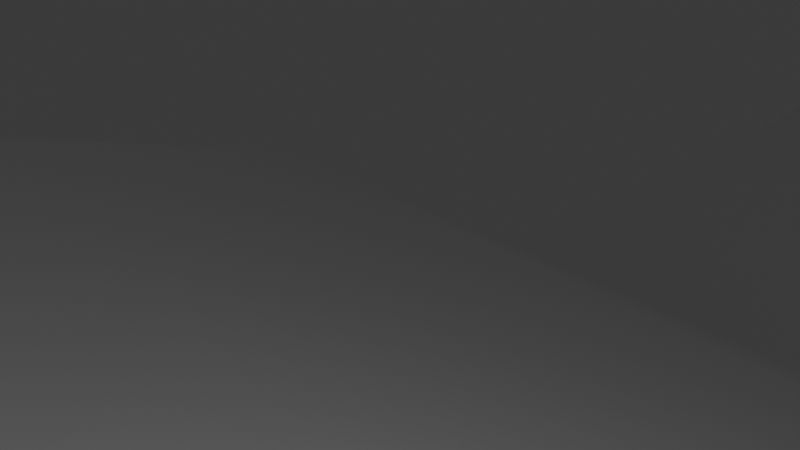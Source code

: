 # Source: car.blend  (saved by Blender 5.0.119; exported with 4.5.12 LTS)
import bpy
from mathutils import Matrix  # noqa: F401  (used for matrix-valued properties, if any)

bpy.ops.wm.read_factory_settings(use_empty=True)
scene = bpy.context.scene
scene.name = 'Scene'

# ---- collections
col_collection = bpy.data.collections.new('Collection'); scene.collection.children.link(col_collection)

# ---- materials (node trees are filled in below, after node groups)
mat_mat0 = bpy.data.materials.new('mat0')
mat_mat0.diffuse_color = (0.9538, 0.9538, 0.9538, 1.0)

# ---- material node trees
mat_mat0.use_nodes = True; mat_mat0.node_tree.nodes.clear()
_N = mat_mat0.node_tree.nodes; _L = mat_mat0.node_tree.links
n0 = _N.new('ShaderNodeBsdfPrincipled'); n0.name = 'Principled BSDF'; n0.location = (-200, 100)
n0.inputs[0].default_value = (0.9538, 0.9538, 0.9538, 1.0)
n0.inputs[2].default_value = 1.0
n0.inputs[3].default_value = 1.0
n0.inputs[13].default_value = 0.9538
n0.inputs[27].default_value = (0.0, 0.0, 0.0, 1.0)
n1 = _N.new('ShaderNodeOutputMaterial'); n1.name = 'Material Output'; n1.location = (200, 100)
_L.new(n0.outputs[0], n1.inputs[0])
n1.is_active_output = True

# ---- world
world_world = bpy.data.worlds.new('World'); scene.world = world_world
world_world.use_nodes = True; world_world.node_tree.nodes.clear()
_N = world_world.node_tree.nodes; _L = world_world.node_tree.links
n0 = _N.new('ShaderNodeOutputWorld'); n0.name = 'World Output'; n0.location = (200, 100)
n1 = _N.new('ShaderNodeBackground'); n1.name = 'Background'; n1.location = (-200, 100)
n1.inputs[0].default_value = (0.05088, 0.05088, 0.05088, 1.0)
_L.new(n1.outputs[0], n0.inputs[0])
n0.is_active_output = True
world_world.color = (0.05088, 0.05088, 0.05088)
world_world.sun_shadow_jitter_overblur = 0.0

# ---- cameras
cam_camera = bpy.data.cameras.new('Camera')
cam_camera.clip_end = 100.0
cam_camera.ortho_scale = 7.314

# ---- lights
light_light = bpy.data.lights.new('Light', 'POINT')
light_light.energy = 1000.0
light_light.shadow_soft_size = 0.1

# ---- meshes
me_imagetostl_mesh0 = bpy.data.meshes.new('imagetostl_mesh0')
me_imagetostl_mesh0.from_pydata([(-0.31, 0.2586, 0.7107), (0.4559, 0.2586, 0.7107), (0.4559, 0.0, 1.039), (-0.31, 0.2586, 0.7107), (-0.31, 0.0, 1.039), (0.4559, 0.07915, 1.039), (0.4559, 0.3377, 0.7107), (-0.31, 0.3377, 0.7107), (-0.31, 0.3377, 0.7107), (-0.31, 0.07915, 1.039), (-0.31, 0.0, 1.039), (0.4559, 0.0, 1.039), (0.4559, 0.07915, 1.039), (-0.31, 0.07915, 1.039), (0.4559, 0.2586, 0.7107), (0.4559, 0.3377, 0.7107), (0.4559, 0.07915, 1.039), (0.4559, 0.0, 1.039), (0.4559, 0.0, -0.275), (-0.31, 0.0, -0.275), (-0.31, 0.07915, -0.275), (0.4559, 0.07915, -0.275), (-0.31, 0.09538, 0.05355), (-0.31, 0.1745, 0.05355), (-0.31, 0.07915, -0.275), (-0.31, 0.0, -0.275), (-0.31, 0.1486, 0.2178), (0.4559, 0.1486, 0.2178), (0.4559, 0.2539, 0.3821), (-0.31, 0.1486, 0.2178), (0.4559, 0.2539, 0.3821), (-0.31, 0.2539, 0.3821), (0.4559, 0.2278, 0.2178), (-0.31, 0.2278, 0.2178), (-0.31, 0.3331, 0.3821), (-0.31, 0.3331, 0.3821), (0.4559, 0.3331, 0.3821), (0.4559, 0.2539, 0.3821), (0.4559, 0.1486, 0.2178), (0.4559, 0.2278, 0.2178), (0.4559, 0.3331, 0.3821), (-0.31, 0.2539, 0.3821), (-0.31, 0.2586, 0.7107), (-0.31, 0.3377, 0.7107), (-0.31, 0.3331, 0.3821), (-0.31, 0.2539, 0.3821), (0.4559, 0.2539, 0.3821), (0.4559, 0.2586, 0.7107), (-0.31, 0.2586, 0.7107), (0.4559, 0.3331, 0.3821), (-0.31, 0.3331, 0.3821), (-0.31, 0.3377, 0.7107), (0.4559, 0.3331, 0.3821), (-0.31, 0.3377, 0.7107), (0.4559, 0.3377, 0.7107), (-0.31, 0.0, 1.039), (-0.31, 0.07915, 1.039), (-0.31, 0.1486, 0.2178), (-0.31, 0.2278, 0.2178), (-0.31, 0.0, -0.275), (0.4559, 0.0, -0.275), (0.4559, 0.09538, 0.05355), (-0.31, 0.09538, 0.05355), (0.4559, 0.07915, -0.275), (-0.31, 0.07915, -0.275), (-0.31, 0.1745, 0.05355), (0.4559, 0.1745, 0.05355), (0.4559, 0.09538, 0.05355), (0.4559, 0.0, -0.275), (0.4559, 0.07915, -0.275), (0.4559, 0.1745, 0.05355), (-0.31, 0.09538, 0.05355), (0.4559, 0.09538, 0.05355), (0.4559, 0.1486, 0.2178), (-0.31, 0.1486, 0.2178), (0.4559, 0.1745, 0.05355), (-0.31, 0.1745, 0.05355), (-0.31, 0.2278, 0.2178), (0.4559, 0.2278, 0.2178)], [], [(0, 1, 2), (3, 2, 4), (5, 6, 7), (5, 8, 9), (10, 11, 12), (10, 12, 13), (14, 15, 16), (14, 16, 17), (18, 19, 20), (18, 20, 21), (22, 23, 24), (22, 24, 25), (26, 27, 28), (29, 30, 31), (32, 33, 34), (32, 35, 36), (37, 38, 39), (37, 39, 40), (41, 42, 43), (41, 43, 44), (45, 46, 47), (45, 47, 48), (49, 50, 51), (52, 53, 54), (37, 40, 15), (37, 15, 14), (42, 55, 56), (42, 56, 43), (57, 58, 23), (57, 23, 22), (59, 60, 61), (59, 61, 62), (63, 64, 65), (63, 65, 66), (67, 68, 69), (67, 69, 70), (71, 72, 73), (71, 73, 74), (75, 76, 77), (75, 77, 78), (38, 67, 70), (38, 70, 39), (41, 44, 58), (41, 58, 57)])
me_imagetostl_mesh0.materials.append(mat_mat0)
me_imagetostl_mesh0.update()
me_imagetostl_mesh0.normals_split_custom_set([tuple(v) for v in zip(*[iter([2.379e-05, -0.9472, -0.3206, 8.771e-08, -0.9472, -0.3206, 9.305e-08, -0.7858, -0.6184, 1.925e-05, -0.9472, -0.3206, 0.0, -0.7858, -0.6184, 0.0, -0.7858, -0.6184, 9.305e-08, 0.7858, 0.6184, -1.596e-05, 0.9472, 0.3206, -2.559e-05, 0.9472, 0.3206, 0.0, 0.7858, 0.6184, -1.135e-05, 0.9472, 0.3206, 0.0, 0.7858, 0.6184, 0.0, 0.0, 1.0, 0.0, 0.0, 1.0, 0.0, 0.0, 1.0, 0.0, 0.0, 1.0, 0.0, 0.0, 1.0, 0.0, 0.0, 1.0, 1.0, 0.0, 0.0, 1.0, 0.0, 0.0, 1.0, 0.0, 0.0, 1.0, 0.0, 0.0, 1.0, 0.0, 0.0, 1.0, 0.0, 0.0, 0.0, 0.0, -1.0, 0.0, 0.0, -1.0, 0.0, 0.0, -1.0, 0.0, 0.0, -1.0, 0.0, 0.0, -1.0, 0.0, 0.0, -1.0, -1.0, 5.73e-07, 0.0, -1.0, 5.73e-07, 0.0, -1.0, 5.73e-07, 0.0, -1.0, 0.0, 0.0, -1.0, 0.0, 0.0, -1.0, 0.0, 0.0, 9.305e-06, -0.904, 0.4276, -6.107e-06, -0.904, 0.4276, -5.022e-06, -0.9576, 0.2881, -7.274e-06, -0.904, 0.4276, 9.412e-06, -0.9576, 0.2881, 0.0, -0.9576, 0.2881, 4.389e-06, 0.904, -0.4276, 0.0, 0.904, -0.4276, -1.561e-05, 0.9576, -0.2881, -2.347e-06, 0.904, -0.4276, 1.996e-05, 0.9576, -0.2881, -1.31e-05, 0.9576, -0.2881, 1.0, -1.011e-07, 0.0, 1.0, -1.011e-07, 0.0, 1.0, -1.011e-07, 0.0, 1.0, 0.0, 0.0, 1.0, 0.0, 0.0, 1.0, 0.0, 0.0, -1.0, -2.977e-07, 0.0, -1.0, -2.977e-07, 0.0, -1.0, -2.977e-07, 0.0, -1.0, 0.0, 0.0, -1.0, 0.0, 0.0, -1.0, 0.0, 0.0, 1.727e-05, -0.9577, 0.2879, 0.0, -0.9577, 0.2879, -2.64e-05, -0.9473, -0.3204, 3.147e-05, -0.9577, 0.2879, -2.099e-05, -0.9473, -0.3204, 0.0, -0.9473, -0.3204, 2.221e-05, 0.9577, -0.2879, 1.31e-05, 0.9577, -0.2879, 1.142e-05, 0.9473, 0.3204, -9.373e-06, 0.9577, -0.2879, -2.701e-05, 0.9473, 0.3204, -1.595e-05, 0.9473, 0.3204, 1.0, 0.0, 0.0, 1.0, 0.0, 0.0, 1.0, 0.0, 0.0, 1.0, 2.021e-07, 0.0, 1.0, 2.021e-07, 0.0, 1.0, 2.021e-07, 0.0, -1.0, 0.0, 0.0, -1.0, 0.0, 0.0, -1.0, 0.0, 0.0, -1.0, 5.729e-07, 0.0, -1.0, 5.729e-07, 0.0, -1.0, 5.729e-07, 0.0, -1.0, 0.0, 0.0, -1.0, 0.0, 0.0, -1.0, 0.0, 0.0, -1.0, -5.905e-07, 0.0, -1.0, -5.905e-07, 0.0, -1.0, -5.905e-07, 0.0, 0.0, -0.9604, 0.2788, 0.0, -0.9604, 0.2788, 1.669e-06, -0.956, 0.2935, -1.421e-08, -0.9604, 0.2788, 8.403e-07, -0.956, 0.2935, 7.209e-07, -0.956, 0.2935, 0.0, 0.9604, -0.2788, 0.0, 0.9604, -0.2788, 1.189e-06, 0.956, -0.2935, -1.421e-08, 0.9604, -0.2788, -1.984e-07, 0.956, -0.2935, -1.421e-08, 0.956, -0.2935, 1.0, 0.0, 0.0, 1.0, 0.0, 0.0, 1.0, 0.0, 0.0, 1.0, 0.0, 0.0, 1.0, 0.0, 0.0, 1.0, 0.0, 0.0, 1.131e-06, -0.956, 0.2935, -7.655e-07, -0.956, 0.2935, -3.105e-06, -0.904, 0.4275, 3.36e-07, -0.956, 0.2935, -9.641e-06, -0.904, 0.4275, 6.079e-06, -0.904, 0.4275, 5.979e-07, 0.956, -0.2935, -2.112e-08, 0.956, -0.2935, 7.991e-07, 0.904, -0.4275, -9.965e-08, 0.956, -0.2935, -5.127e-06, 0.904, -0.4275, 0.0, 0.904, -0.4275, 1.0, -4.197e-08, 0.0, 1.0, -4.197e-08, 0.0, 1.0, -4.197e-08, 0.0, 1.0, 1.146e-06, 0.0, 1.0, 1.146e-06, 0.0, 1.0, 1.146e-06, 0.0, -1.0, 0.0, 0.0, -1.0, 0.0, 0.0, -1.0, 0.0, 0.0, -1.0, -1.376e-07, 0.0, -1.0, -1.376e-07, 0.0, -1.0, -1.376e-07, 0.0])] * 3)])

# ---- objects
ob_light = bpy.data.objects.new('Light', light_light)
ob_camera = bpy.data.objects.new('Camera', cam_camera)
ob_node_0 = bpy.data.objects.new('node_0', None)
ob_rootnode = bpy.data.objects.new('RootNode', None)
ob_camera_001 = bpy.data.objects.new('Camera.001', None)
ob_light_001 = bpy.data.objects.new('Light.001', None)
ob_imagetostl_mesh0 = bpy.data.objects.new('imagetostl_mesh0', me_imagetostl_mesh0)

# ---- transforms, parenting, visibility, modifiers, constraints
ob_light.location = (4.076, 1.005, 5.904)
ob_light.rotation_euler = (0.6503, 0.05522, 1.866)
ob_light.lock_rotations_4d = False
ob_light.empty_display_type = 'ARROWS'
ob_light.color = (0.0, 0.0, 0.0, 0.0)
ob_light.lineart.crease_threshold = 0.0
ob_camera.location = (7.359, -6.926, 4.958)
ob_camera.rotation_euler = (1.109, 0.0, 0.8149)
ob_camera.lock_rotations_4d = False
ob_camera.empty_display_type = 'ARROWS'
ob_camera.color = (0.0, 0.0, 0.0, 0.0)
ob_camera.display_type = 'WIRE'
ob_camera.lineart.crease_threshold = 0.0
ob_node_0.location = (0.0, 0.0, 0.0)
ob_rootnode.parent = ob_node_0
ob_rootnode.location = (0.0, 0.0, 0.0)
ob_camera_001.parent = ob_rootnode
ob_camera_001.location = (735.9, 495.8, 692.6)
ob_camera_001.rotation_euler = (0.3974, 2.48, 0.5995)
ob_camera_001.scale = (100.0, 100.0, 100.0)
ob_light_001.parent = ob_rootnode
ob_light_001.location = (407.6, 590.4, -100.5)
ob_light_001.rotation_euler = (0.8296, 1.871, 0.1875)
ob_light_001.scale = (100.0, 100.0, 100.0)
ob_imagetostl_mesh0.parent = ob_rootnode
ob_imagetostl_mesh0.location = (0.0, 0.0, 0.0)
ob_imagetostl_mesh0.rotation_euler = (-1.571, 0.0, 0.0)
ob_imagetostl_mesh0.scale = (100.0, 100.0, 100.0)

# ---- collection membership
col_collection.objects.link(ob_light)
col_collection.objects.link(ob_camera)
col_collection.objects.link(ob_node_0)
col_collection.objects.link(ob_rootnode)
col_collection.objects.link(ob_camera_001)
col_collection.objects.link(ob_light_001)
col_collection.objects.link(ob_imagetostl_mesh0)

# ---- scene / render settings (as saved in the file)
scene.camera = ob_camera
scene.frame_start = 1; scene.frame_end = 250; scene.frame_set(1)
scene.render.engine = 'BLENDER_EEVEE_NEXT'
scene.render.bake_bias = 0.0
scene.render.bake_samples = 0
scene.cycles.sampling_pattern = 'TABULATED_SOBOL'
scene.eevee.use_volume_custom_range = False
bpy.context.view_layer.update()
